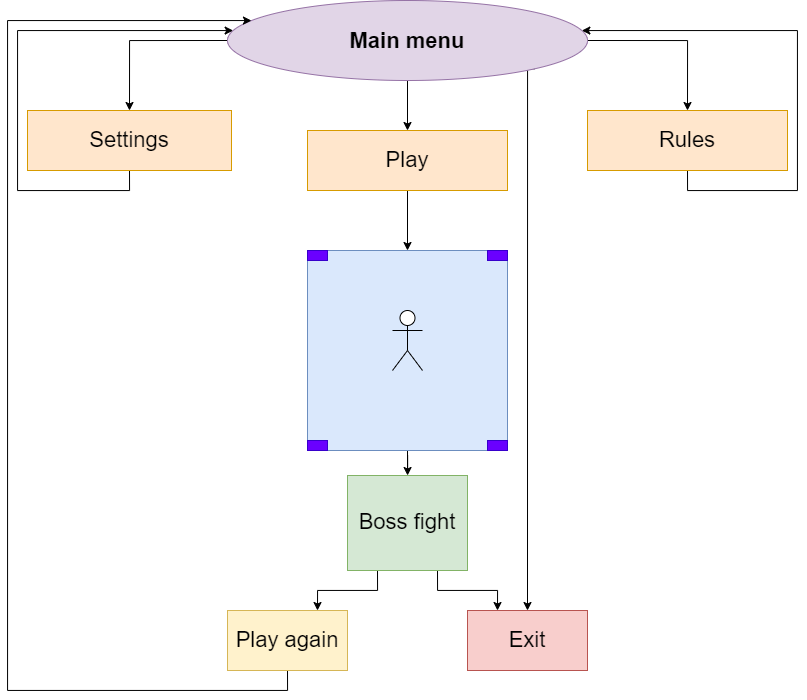

The diagram above was exported from draw.io. Its source (the exported page's mxGraphModel, read from the mxfile embedded in the PNG):
<mxGraphModel dx="1673" dy="829" grid="1" gridSize="10" guides="1" tooltips="1" connect="1" arrows="1" fold="1" page="1" pageScale="1" pageWidth="827" pageHeight="1169" math="0" shadow="0">
  <root>
    <mxCell id="0" />
    <mxCell id="1" parent="0" />
    <mxCell id="kVNzQptijo0QFp7CtpDh-9" style="edgeStyle=orthogonalEdgeStyle;rounded=0;orthogonalLoop=1;jettySize=auto;html=1;exitX=1;exitY=0.5;exitDx=0;exitDy=0;entryX=0.5;entryY=0;entryDx=0;entryDy=0;fontSize=22;" edge="1" parent="1" source="kVNzQptijo0QFp7CtpDh-2" target="kVNzQptijo0QFp7CtpDh-5">
      <mxGeometry relative="1" as="geometry" />
    </mxCell>
    <mxCell id="kVNzQptijo0QFp7CtpDh-11" style="edgeStyle=orthogonalEdgeStyle;rounded=0;orthogonalLoop=1;jettySize=auto;html=1;exitX=0;exitY=0.5;exitDx=0;exitDy=0;entryX=0.5;entryY=0;entryDx=0;entryDy=0;fontSize=22;" edge="1" parent="1" source="kVNzQptijo0QFp7CtpDh-2" target="kVNzQptijo0QFp7CtpDh-3">
      <mxGeometry relative="1" as="geometry" />
    </mxCell>
    <mxCell id="kVNzQptijo0QFp7CtpDh-13" style="edgeStyle=orthogonalEdgeStyle;rounded=0;orthogonalLoop=1;jettySize=auto;html=1;exitX=0.5;exitY=1;exitDx=0;exitDy=0;entryX=0.5;entryY=0;entryDx=0;entryDy=0;fontSize=22;" edge="1" parent="1" source="kVNzQptijo0QFp7CtpDh-2" target="kVNzQptijo0QFp7CtpDh-4">
      <mxGeometry relative="1" as="geometry" />
    </mxCell>
    <mxCell id="kVNzQptijo0QFp7CtpDh-29" style="edgeStyle=orthogonalEdgeStyle;rounded=0;orthogonalLoop=1;jettySize=auto;html=1;exitX=1;exitY=1;exitDx=0;exitDy=0;fontSize=22;entryX=0.5;entryY=0;entryDx=0;entryDy=0;" edge="1" parent="1" source="kVNzQptijo0QFp7CtpDh-2" target="kVNzQptijo0QFp7CtpDh-25">
      <mxGeometry relative="1" as="geometry">
        <mxPoint x="540" y="650" as="targetPoint" />
        <Array as="points">
          <mxPoint x="540" y="118" />
        </Array>
      </mxGeometry>
    </mxCell>
    <mxCell id="kVNzQptijo0QFp7CtpDh-2" value="&lt;h1&gt;&lt;font style=&quot;font-size: 22px&quot;&gt;Main menu&lt;/font&gt;&lt;/h1&gt;" style="ellipse;whiteSpace=wrap;html=1;fillColor=#e1d5e7;strokeColor=#9673a6;" vertex="1" parent="1">
      <mxGeometry x="240" y="50" width="360" height="80" as="geometry" />
    </mxCell>
    <mxCell id="kVNzQptijo0QFp7CtpDh-12" style="edgeStyle=orthogonalEdgeStyle;rounded=0;orthogonalLoop=1;jettySize=auto;html=1;exitX=0.5;exitY=1;exitDx=0;exitDy=0;fontSize=22;" edge="1" parent="1" source="kVNzQptijo0QFp7CtpDh-3" target="kVNzQptijo0QFp7CtpDh-2">
      <mxGeometry relative="1" as="geometry">
        <mxPoint x="200" y="40" as="targetPoint" />
        <Array as="points">
          <mxPoint x="142" y="240" />
          <mxPoint x="30" y="240" />
          <mxPoint x="30" y="80" />
        </Array>
      </mxGeometry>
    </mxCell>
    <mxCell id="kVNzQptijo0QFp7CtpDh-3" value="Settings" style="rounded=0;whiteSpace=wrap;html=1;fontSize=22;fillColor=#ffe6cc;strokeColor=#d79b00;" vertex="1" parent="1">
      <mxGeometry x="40" y="160" width="204" height="60" as="geometry" />
    </mxCell>
    <mxCell id="kVNzQptijo0QFp7CtpDh-21" style="edgeStyle=orthogonalEdgeStyle;rounded=0;orthogonalLoop=1;jettySize=auto;html=1;exitX=0.5;exitY=1;exitDx=0;exitDy=0;entryX=0.5;entryY=0;entryDx=0;entryDy=0;fontSize=22;" edge="1" parent="1" source="kVNzQptijo0QFp7CtpDh-4" target="kVNzQptijo0QFp7CtpDh-15">
      <mxGeometry relative="1" as="geometry" />
    </mxCell>
    <mxCell id="kVNzQptijo0QFp7CtpDh-4" value="Play" style="rounded=0;whiteSpace=wrap;html=1;fontSize=22;fillColor=#ffe6cc;strokeColor=#d79b00;" vertex="1" parent="1">
      <mxGeometry x="320" y="180" width="200" height="60" as="geometry" />
    </mxCell>
    <mxCell id="kVNzQptijo0QFp7CtpDh-10" style="edgeStyle=orthogonalEdgeStyle;rounded=0;orthogonalLoop=1;jettySize=auto;html=1;exitX=0.5;exitY=1;exitDx=0;exitDy=0;fontSize=22;" edge="1" parent="1" source="kVNzQptijo0QFp7CtpDh-5" target="kVNzQptijo0QFp7CtpDh-2">
      <mxGeometry relative="1" as="geometry">
        <mxPoint x="720" as="targetPoint" />
        <Array as="points">
          <mxPoint x="700" y="240" />
          <mxPoint x="810" y="240" />
          <mxPoint x="810" y="80" />
        </Array>
      </mxGeometry>
    </mxCell>
    <mxCell id="kVNzQptijo0QFp7CtpDh-5" value="Rules" style="rounded=0;whiteSpace=wrap;html=1;fontSize=22;fillColor=#ffe6cc;strokeColor=#d79b00;" vertex="1" parent="1">
      <mxGeometry x="600" y="160" width="200" height="60" as="geometry" />
    </mxCell>
    <mxCell id="kVNzQptijo0QFp7CtpDh-23" style="edgeStyle=orthogonalEdgeStyle;rounded=0;orthogonalLoop=1;jettySize=auto;html=1;exitX=0.5;exitY=1;exitDx=0;exitDy=0;fontSize=22;" edge="1" parent="1" source="kVNzQptijo0QFp7CtpDh-15" target="kVNzQptijo0QFp7CtpDh-22">
      <mxGeometry relative="1" as="geometry" />
    </mxCell>
    <mxCell id="kVNzQptijo0QFp7CtpDh-15" value="" style="whiteSpace=wrap;html=1;aspect=fixed;fontSize=22;fillColor=#dae8fc;strokeColor=#6c8ebf;" vertex="1" parent="1">
      <mxGeometry x="320" y="300" width="200" height="200" as="geometry" />
    </mxCell>
    <mxCell id="kVNzQptijo0QFp7CtpDh-16" value="" style="shape=umlActor;verticalLabelPosition=bottom;verticalAlign=top;html=1;outlineConnect=0;fontSize=22;" vertex="1" parent="1">
      <mxGeometry x="405" y="360" width="30" height="60" as="geometry" />
    </mxCell>
    <mxCell id="kVNzQptijo0QFp7CtpDh-17" value="" style="rounded=0;whiteSpace=wrap;html=1;fontSize=22;fillColor=#6a00ff;fontColor=#ffffff;strokeColor=#3700CC;" vertex="1" parent="1">
      <mxGeometry x="320" y="300" width="20" height="10" as="geometry" />
    </mxCell>
    <mxCell id="kVNzQptijo0QFp7CtpDh-18" value="" style="rounded=0;whiteSpace=wrap;html=1;fontSize=22;fillColor=#6a00ff;fontColor=#ffffff;strokeColor=#3700CC;" vertex="1" parent="1">
      <mxGeometry x="500" y="300" width="20" height="10" as="geometry" />
    </mxCell>
    <mxCell id="kVNzQptijo0QFp7CtpDh-19" value="" style="rounded=0;whiteSpace=wrap;html=1;fontSize=22;fillColor=#6a00ff;fontColor=#ffffff;strokeColor=#3700CC;" vertex="1" parent="1">
      <mxGeometry x="320" y="490" width="20" height="10" as="geometry" />
    </mxCell>
    <mxCell id="kVNzQptijo0QFp7CtpDh-20" value="" style="rounded=0;whiteSpace=wrap;html=1;fontSize=22;fillColor=#6a00ff;fontColor=#ffffff;strokeColor=#3700CC;" vertex="1" parent="1">
      <mxGeometry x="500" y="490" width="20" height="10" as="geometry" />
    </mxCell>
    <mxCell id="kVNzQptijo0QFp7CtpDh-26" style="edgeStyle=orthogonalEdgeStyle;rounded=0;orthogonalLoop=1;jettySize=auto;html=1;exitX=0.25;exitY=1;exitDx=0;exitDy=0;entryX=0.75;entryY=0;entryDx=0;entryDy=0;fontSize=22;" edge="1" parent="1" source="kVNzQptijo0QFp7CtpDh-22" target="kVNzQptijo0QFp7CtpDh-24">
      <mxGeometry relative="1" as="geometry" />
    </mxCell>
    <mxCell id="kVNzQptijo0QFp7CtpDh-27" style="edgeStyle=orthogonalEdgeStyle;rounded=0;orthogonalLoop=1;jettySize=auto;html=1;exitX=0.75;exitY=1;exitDx=0;exitDy=0;entryX=0.25;entryY=0;entryDx=0;entryDy=0;fontSize=22;" edge="1" parent="1" source="kVNzQptijo0QFp7CtpDh-22" target="kVNzQptijo0QFp7CtpDh-25">
      <mxGeometry relative="1" as="geometry" />
    </mxCell>
    <mxCell id="kVNzQptijo0QFp7CtpDh-22" value="Boss fight" style="rounded=0;whiteSpace=wrap;html=1;fontSize=22;fillColor=#d5e8d4;strokeColor=#82b366;" vertex="1" parent="1">
      <mxGeometry x="360" y="525" width="120" height="95" as="geometry" />
    </mxCell>
    <mxCell id="kVNzQptijo0QFp7CtpDh-28" style="edgeStyle=orthogonalEdgeStyle;rounded=0;orthogonalLoop=1;jettySize=auto;html=1;exitX=0.5;exitY=1;exitDx=0;exitDy=0;fontSize=22;" edge="1" parent="1" source="kVNzQptijo0QFp7CtpDh-24" target="kVNzQptijo0QFp7CtpDh-2">
      <mxGeometry relative="1" as="geometry">
        <mxPoint x="254" y="70" as="targetPoint" />
        <Array as="points">
          <mxPoint x="300" y="740" />
          <mxPoint x="20" y="740" />
          <mxPoint x="20" y="70" />
        </Array>
      </mxGeometry>
    </mxCell>
    <mxCell id="kVNzQptijo0QFp7CtpDh-24" value="Play again" style="rounded=0;whiteSpace=wrap;html=1;fontSize=22;fillColor=#fff2cc;strokeColor=#d6b656;" vertex="1" parent="1">
      <mxGeometry x="240" y="660" width="120" height="60" as="geometry" />
    </mxCell>
    <mxCell id="kVNzQptijo0QFp7CtpDh-25" value="Exit" style="rounded=0;whiteSpace=wrap;html=1;fontSize=22;fillColor=#f8cecc;strokeColor=#b85450;" vertex="1" parent="1">
      <mxGeometry x="480" y="660" width="120" height="60" as="geometry" />
    </mxCell>
  </root>
</mxGraphModel>